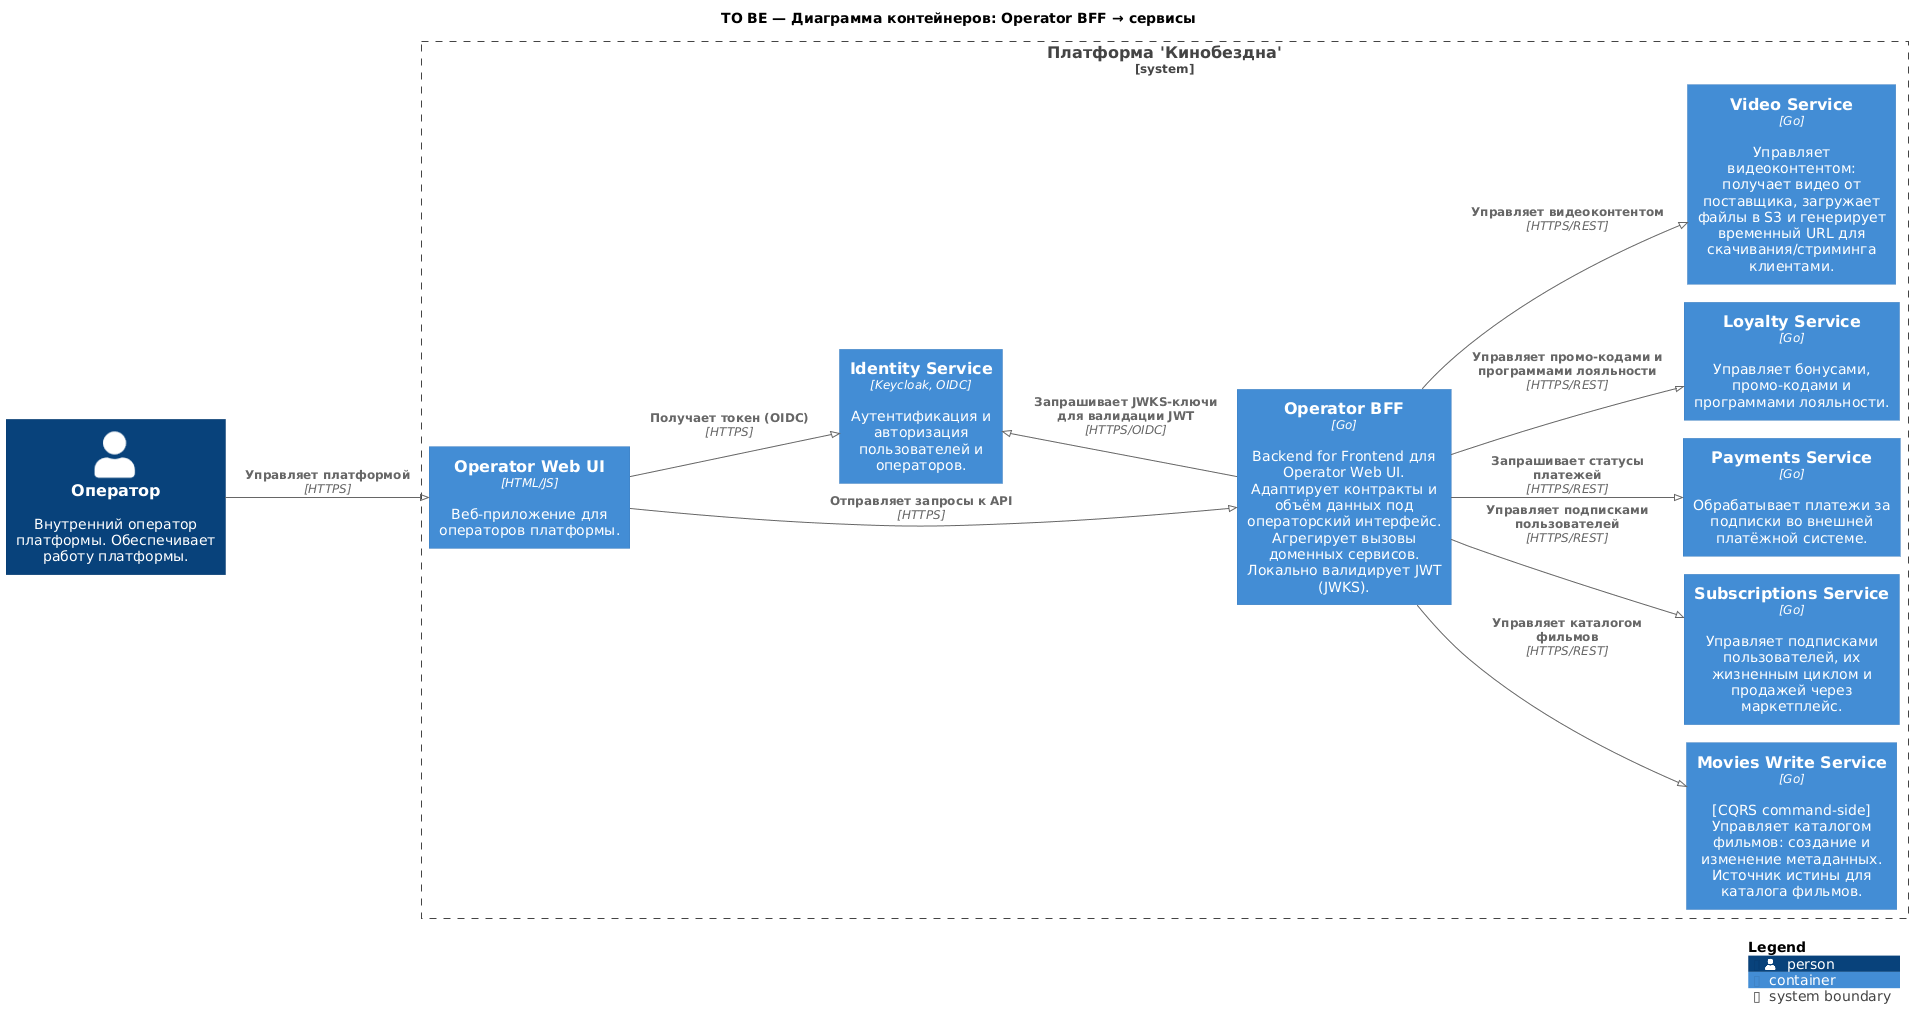

The diagram above was rendered by PlantUML. Its source (embedded in the PNG):
@startuml

!pragma layout smetana

!include <C4/C4_Container>
!include _containers.puml

title TO BE — Диаграмма контейнеров: Operator BFF → сервисы

left to right direction

$operator()

System_Boundary(cinemaAbyssBoundary, "Платформа 'Кинобездна'") {
  $operatorApps()
  $operatorWebBff()
  $identitySvc()
  $moviesWriteSvc()
  $subscriptionsSvc()
  $paymentsSvc()
  $loyaltySvc()
  $videoSvc()
}

Rel_D(operator, operatorWebApp, "Управляет платформой", "HTTPS")

Rel_D(operatorWebApp, operatorWebBff, "Отправляет запросы к API", "HTTPS")

Rel_D(operatorWebBff, moviesWriteSvc, "Управляет каталогом фильмов", "HTTPS/REST")
Rel_D(operatorWebBff, subscriptionsSvc, "Управляет подписками пользователей", "HTTPS/REST")
Rel_D(operatorWebBff, loyaltySvc, "Управляет промо-кодами и программами лояльности", "HTTPS/REST")
Rel_D(operatorWebBff, videoSvc, "Управляет видеоконтентом", "HTTPS/REST")
Rel_D(operatorWebBff, paymentsSvc, "Запрашивает статусы платежей", "HTTPS/REST")

Rel_D(operatorWebApp, identitySvc, "Получает токен (OIDC)", "HTTPS")
Rel_U(operatorWebBff, identitySvc, "Запрашивает JWKS-ключи для валидации JWT", "HTTPS/OIDC")

SHOW_LEGEND()

@enduml